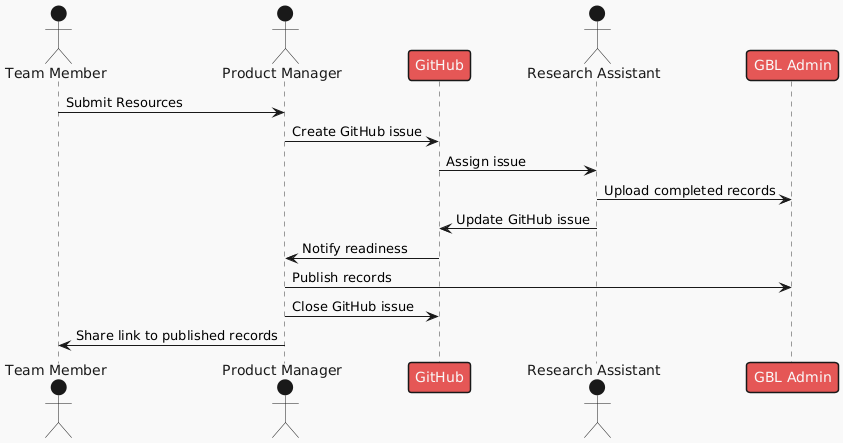

The diagram above was rendered by PlantUML. Its source (embedded in the PNG):
@startuml
!theme mars
actor "Team Member" as TM
actor "Product Manager" as PM
participant "GitHub" as GH
actor "Research Assistant" as RA
participant "GBL Admin" as GBL



TM -> PM : Submit Resources
PM -> GH : Create GitHub issue
GH -> RA : Assign issue


RA -> GBL : Upload completed records
RA -> GH : Update GitHub issue
GH -> PM : Notify readiness


PM -> GBL : Publish records
PM -> GH : Close GitHub issue
PM -> TM : Share link to published records
@enduml